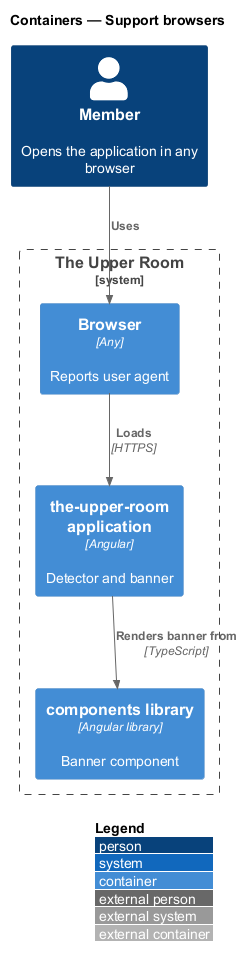

The diagram above was rendered by PlantUML. Its source (embedded in the PNG):
@startuml
!include <C4/C4_Container>
LAYOUT_WITH_LEGEND()
title Containers — Support browsers

Person(user, "Member", "Opens the application in any browser")
System_Boundary(trur, "The Upper Room") {
  Container(br, "Browser", "Any", "Reports user agent")
  Container(spa, "the-upper-room application", "Angular", "Detector and banner")
  Container(lib, "components library", "Angular library", "Banner component")
}
Rel(user, br, "Uses")
Rel(br, spa, "Loads", "HTTPS")
Rel(spa, lib, "Renders banner from", "TypeScript")
@enduml